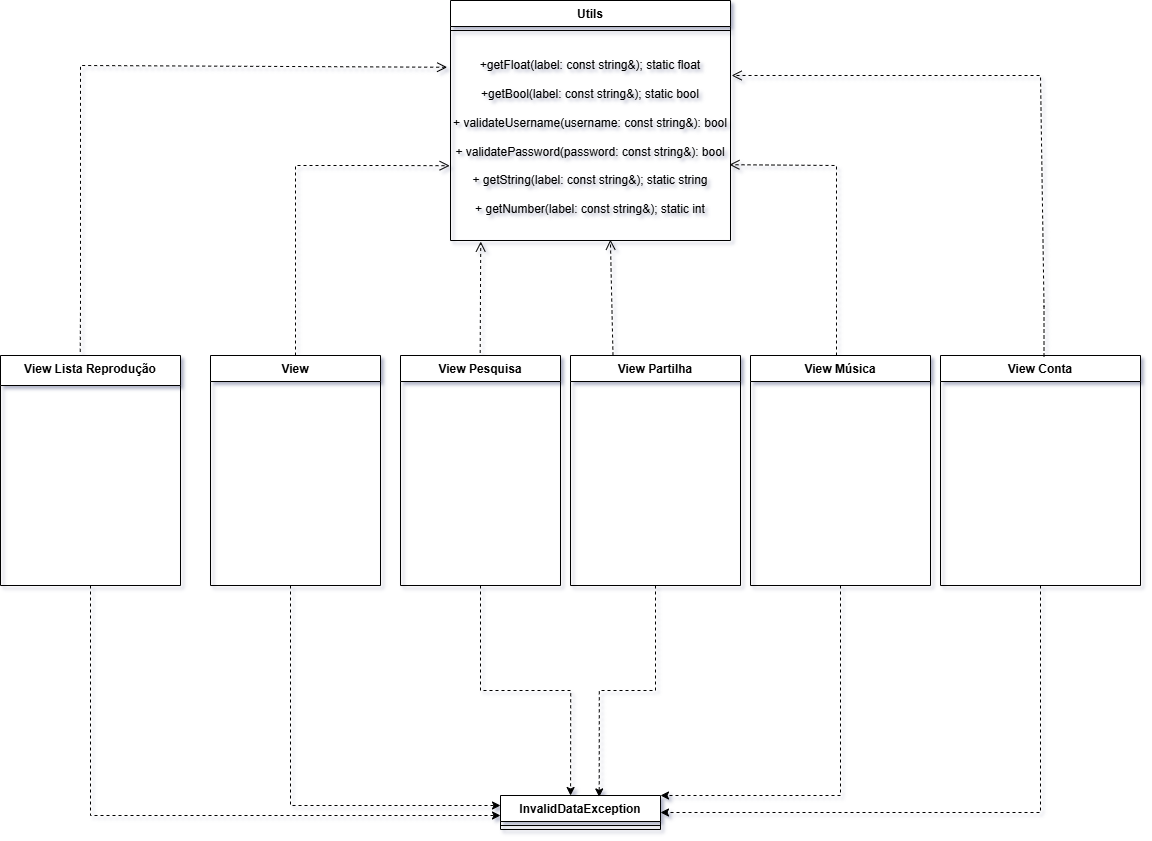

The diagram above was exported from draw.io. Its source (the exported page's mxGraphModel, read from the mxfile embedded in the PNG):
<mxGraphModel dx="2721" dy="1124" grid="1" gridSize="10" guides="1" tooltips="1" connect="1" arrows="1" fold="1" page="1" pageScale="1" pageWidth="827" pageHeight="1169" math="0" shadow="0">
  <root>
    <mxCell id="0" />
    <mxCell id="1" parent="0" />
    <mxCell id="_-fTkpyCh-WG-ixHy8mi-40" edge="1" parent="1" source="_-fTkpyCh-WG-ixHy8mi-1" style="edgeStyle=orthogonalEdgeStyle;rounded=0;orthogonalLoop=1;jettySize=auto;html=1;dashed=1;">
      <mxGeometry relative="1" as="geometry">
        <Array as="points">
          <mxPoint x="20" y="1400" />
        </Array>
        <mxPoint x="430" y="1400" as="targetPoint" />
      </mxGeometry>
    </mxCell>
    <mxCell id="_-fTkpyCh-WG-ixHy8mi-1" collapsed="1" parent="1" style="swimlane;fontStyle=1;align=center;verticalAlign=top;childLayout=stackLayout;horizontal=1;startSize=30;horizontalStack=0;resizeParent=1;resizeParentMax=0;resizeLast=0;collapsible=1;marginBottom=0;whiteSpace=wrap;html=1;" value="View Lista Reprodução" vertex="1">
      <mxGeometry height="230" width="180" x="-70" y="940" as="geometry">
        <mxRectangle height="34" width="160" x="-50" y="940" as="alternateBounds" />
      </mxGeometry>
    </mxCell>
    <mxCell id="_-fTkpyCh-WG-ixHy8mi-2" parent="_-fTkpyCh-WG-ixHy8mi-1" style="line;strokeWidth=1;fillColor=none;align=left;verticalAlign=middle;spacingTop=-1;spacingLeft=3;spacingRight=3;rotatable=0;labelPosition=right;points=[];portConstraint=eastwest;strokeColor=inherit;" value="" vertex="1">
      <mxGeometry height="8" width="160" y="26" as="geometry" />
    </mxCell>
    <mxCell id="_-fTkpyCh-WG-ixHy8mi-3" collapsed="1" parent="1" style="swimlane;fontStyle=1;align=center;verticalAlign=top;childLayout=stackLayout;horizontal=1;startSize=26;horizontalStack=0;resizeParent=1;resizeParentMax=0;resizeLast=0;collapsible=1;marginBottom=0;whiteSpace=wrap;html=1;" value="View" vertex="1">
      <mxGeometry height="230" width="170" x="140" y="940" as="geometry">
        <mxRectangle height="34" width="160" x="140" y="940" as="alternateBounds" />
      </mxGeometry>
    </mxCell>
    <mxCell id="_-fTkpyCh-WG-ixHy8mi-4" parent="_-fTkpyCh-WG-ixHy8mi-3" style="line;strokeWidth=1;fillColor=none;align=left;verticalAlign=middle;spacingTop=-1;spacingLeft=3;spacingRight=3;rotatable=0;labelPosition=right;points=[];portConstraint=eastwest;strokeColor=inherit;" value="" vertex="1">
      <mxGeometry height="8" width="160" y="26" as="geometry" />
    </mxCell>
    <mxCell id="_-fTkpyCh-WG-ixHy8mi-5" collapsed="1" parent="1" style="swimlane;fontStyle=1;align=center;verticalAlign=top;childLayout=stackLayout;horizontal=1;startSize=26;horizontalStack=0;resizeParent=1;resizeParentMax=0;resizeLast=0;collapsible=1;marginBottom=0;whiteSpace=wrap;html=1;" value="View Pesquisa" vertex="1">
      <mxGeometry height="230" width="160" x="330" y="940" as="geometry">
        <mxRectangle height="34" width="160" x="330" y="940" as="alternateBounds" />
      </mxGeometry>
    </mxCell>
    <mxCell id="_-fTkpyCh-WG-ixHy8mi-6" parent="_-fTkpyCh-WG-ixHy8mi-5" style="line;strokeWidth=1;fillColor=none;align=left;verticalAlign=middle;spacingTop=-1;spacingLeft=3;spacingRight=3;rotatable=0;labelPosition=right;points=[];portConstraint=eastwest;strokeColor=inherit;" value="" vertex="1">
      <mxGeometry height="8" width="160" y="26" as="geometry" />
    </mxCell>
    <mxCell id="_-fTkpyCh-WG-ixHy8mi-7" collapsed="1" parent="1" style="swimlane;fontStyle=1;align=center;verticalAlign=top;childLayout=stackLayout;horizontal=1;startSize=26;horizontalStack=0;resizeParent=1;resizeParentMax=0;resizeLast=0;collapsible=1;marginBottom=0;whiteSpace=wrap;html=1;" value="View Partilha" vertex="1">
      <mxGeometry height="230" width="170" x="500" y="940" as="geometry">
        <mxRectangle height="34" width="160" x="500" y="940" as="alternateBounds" />
      </mxGeometry>
    </mxCell>
    <mxCell id="_-fTkpyCh-WG-ixHy8mi-8" parent="_-fTkpyCh-WG-ixHy8mi-7" style="line;strokeWidth=1;fillColor=none;align=left;verticalAlign=middle;spacingTop=-1;spacingLeft=3;spacingRight=3;rotatable=0;labelPosition=right;points=[];portConstraint=eastwest;strokeColor=inherit;" value="" vertex="1">
      <mxGeometry height="8" width="160" y="26" as="geometry" />
    </mxCell>
    <mxCell id="_-fTkpyCh-WG-ixHy8mi-43" edge="1" parent="1" source="_-fTkpyCh-WG-ixHy8mi-9" style="edgeStyle=orthogonalEdgeStyle;rounded=0;orthogonalLoop=1;jettySize=auto;html=1;entryX=1;entryY=0;entryDx=0;entryDy=0;dashed=1;" target="_-fTkpyCh-WG-ixHy8mi-17">
      <mxGeometry relative="1" as="geometry">
        <Array as="points">
          <mxPoint x="770" y="1380" />
        </Array>
      </mxGeometry>
    </mxCell>
    <mxCell id="_-fTkpyCh-WG-ixHy8mi-9" collapsed="1" parent="1" style="swimlane;fontStyle=1;align=center;verticalAlign=top;childLayout=stackLayout;horizontal=1;startSize=26;horizontalStack=0;resizeParent=1;resizeParentMax=0;resizeLast=0;collapsible=1;marginBottom=0;whiteSpace=wrap;html=1;" value="View Música" vertex="1">
      <mxGeometry height="230" width="180" x="680" y="940" as="geometry">
        <mxRectangle height="34" width="160" x="680" y="940" as="alternateBounds" />
      </mxGeometry>
    </mxCell>
    <mxCell id="_-fTkpyCh-WG-ixHy8mi-10" parent="_-fTkpyCh-WG-ixHy8mi-9" style="line;strokeWidth=1;fillColor=none;align=left;verticalAlign=middle;spacingTop=-1;spacingLeft=3;spacingRight=3;rotatable=0;labelPosition=right;points=[];portConstraint=eastwest;strokeColor=inherit;" value="" vertex="1">
      <mxGeometry height="8" width="160" y="26" as="geometry" />
    </mxCell>
    <mxCell id="_-fTkpyCh-WG-ixHy8mi-42" edge="1" parent="1" source="_-fTkpyCh-WG-ixHy8mi-11" style="edgeStyle=orthogonalEdgeStyle;rounded=0;orthogonalLoop=1;jettySize=auto;html=1;entryX=1;entryY=0.5;entryDx=0;entryDy=0;dashed=1;" target="_-fTkpyCh-WG-ixHy8mi-17">
      <mxGeometry relative="1" as="geometry">
        <Array as="points">
          <mxPoint x="970" y="1397" />
        </Array>
      </mxGeometry>
    </mxCell>
    <mxCell id="_-fTkpyCh-WG-ixHy8mi-11" collapsed="1" parent="1" style="swimlane;fontStyle=1;align=center;verticalAlign=top;childLayout=stackLayout;horizontal=1;startSize=26;horizontalStack=0;resizeParent=1;resizeParentMax=0;resizeLast=0;collapsible=1;marginBottom=0;whiteSpace=wrap;html=1;" value="View Conta" vertex="1">
      <mxGeometry height="230" width="200" x="870" y="940" as="geometry">
        <mxRectangle height="34" width="190" x="870" y="940" as="alternateBounds" />
      </mxGeometry>
    </mxCell>
    <mxCell id="_-fTkpyCh-WG-ixHy8mi-12" parent="_-fTkpyCh-WG-ixHy8mi-11" style="line;strokeWidth=1;fillColor=none;align=left;verticalAlign=middle;spacingTop=-1;spacingLeft=3;spacingRight=3;rotatable=0;labelPosition=right;points=[];portConstraint=eastwest;strokeColor=inherit;" value="" vertex="1">
      <mxGeometry height="8" width="190" y="26" as="geometry" />
    </mxCell>
    <mxCell id="_-fTkpyCh-WG-ixHy8mi-14" parent="1" style="swimlane;fontStyle=1;align=center;verticalAlign=top;childLayout=stackLayout;horizontal=1;startSize=26;horizontalStack=0;resizeParent=1;resizeParentMax=0;resizeLast=0;collapsible=1;marginBottom=0;whiteSpace=wrap;html=1;" value="Utils" vertex="1">
      <mxGeometry height="240" width="280" x="380" y="585" as="geometry">
        <mxRectangle height="160" width="180" x="440" y="710" as="alternateBounds" />
      </mxGeometry>
    </mxCell>
    <mxCell id="_-fTkpyCh-WG-ixHy8mi-15" parent="_-fTkpyCh-WG-ixHy8mi-14" style="line;strokeWidth=1;fillColor=none;align=left;verticalAlign=middle;spacingTop=-1;spacingLeft=3;spacingRight=3;rotatable=0;labelPosition=right;points=[];portConstraint=eastwest;strokeColor=inherit;" value="" vertex="1">
      <mxGeometry height="8" width="280" y="26" as="geometry" />
    </mxCell>
    <mxCell id="_-fTkpyCh-WG-ixHy8mi-16" parent="_-fTkpyCh-WG-ixHy8mi-14" style="text;html=1;whiteSpace=wrap;strokeColor=none;fillColor=none;align=center;verticalAlign=middle;rounded=0;" value="&lt;div&gt;+getFloat(label: const string&amp;amp;); static float&lt;/div&gt;&lt;div&gt;&lt;br&gt;&lt;/div&gt;&lt;div&gt;+getBool(label: const string&amp;amp;); static bool&lt;/div&gt;&lt;div&gt;&lt;br&gt;&lt;/div&gt;&lt;div&gt;+ validateUsername(username: const string&amp;amp;): bool&lt;/div&gt;&lt;div&gt;&lt;br&gt;&lt;/div&gt;&lt;div&gt;+ validatePassword(password: const string&amp;amp;): bool&lt;/div&gt;&lt;div&gt;&lt;br&gt;&lt;/div&gt;&lt;div&gt;+ getString(label: const string&amp;amp;); static string&lt;/div&gt;&lt;div&gt;&lt;br&gt;&lt;/div&gt;&lt;div&gt;+ getNumber(label: const string&amp;amp;); static int&lt;/div&gt;" vertex="1">
      <mxGeometry height="206" width="280" y="34" as="geometry" />
    </mxCell>
    <mxCell id="_-fTkpyCh-WG-ixHy8mi-17" parent="1" style="swimlane;fontStyle=1;align=center;verticalAlign=top;childLayout=stackLayout;horizontal=1;startSize=26;horizontalStack=0;resizeParent=1;resizeParentMax=0;resizeLast=0;collapsible=1;marginBottom=0;whiteSpace=wrap;html=1;" value="InvalidDataException" vertex="1">
      <mxGeometry height="34" width="160" x="430" y="1380" as="geometry" />
    </mxCell>
    <mxCell id="_-fTkpyCh-WG-ixHy8mi-19" parent="_-fTkpyCh-WG-ixHy8mi-17" style="line;strokeWidth=1;fillColor=none;align=left;verticalAlign=middle;spacingTop=-1;spacingLeft=3;spacingRight=3;rotatable=0;labelPosition=right;points=[];portConstraint=eastwest;strokeColor=inherit;" value="" vertex="1">
      <mxGeometry height="8" width="160" y="26" as="geometry" />
    </mxCell>
    <mxCell id="_-fTkpyCh-WG-ixHy8mi-26" edge="1" parent="1" source="_-fTkpyCh-WG-ixHy8mi-3" style="html=1;verticalAlign=bottom;endArrow=open;dashed=1;endSize=8;curved=0;rounded=0;exitX=0.5;exitY=0;exitDx=0;exitDy=0;entryX=-0.003;entryY=0.637;entryDx=0;entryDy=0;entryPerimeter=0;" target="_-fTkpyCh-WG-ixHy8mi-16" value="">
      <mxGeometry relative="1" as="geometry">
        <Array as="points">
          <mxPoint x="225" y="890" />
          <mxPoint x="225" y="750" />
          <mxPoint x="320" y="750" />
        </Array>
        <mxPoint x="420" y="870" as="sourcePoint" />
        <mxPoint x="510" y="890" as="targetPoint" />
      </mxGeometry>
    </mxCell>
    <mxCell id="_-fTkpyCh-WG-ixHy8mi-28" edge="1" parent="1" source="_-fTkpyCh-WG-ixHy8mi-5" style="html=1;verticalAlign=bottom;endArrow=open;dashed=1;endSize=8;curved=0;rounded=0;exitX=0.498;exitY=-0.011;exitDx=0;exitDy=0;exitPerimeter=0;entryX=0.108;entryY=1.005;entryDx=0;entryDy=0;entryPerimeter=0;" target="_-fTkpyCh-WG-ixHy8mi-16" value="">
      <mxGeometry relative="1" as="geometry">
        <mxPoint x="450" y="900" as="sourcePoint" />
        <mxPoint x="370" y="900" as="targetPoint" />
      </mxGeometry>
    </mxCell>
    <mxCell id="_-fTkpyCh-WG-ixHy8mi-29" edge="1" parent="1" source="_-fTkpyCh-WG-ixHy8mi-7" style="html=1;verticalAlign=bottom;endArrow=open;dashed=1;endSize=8;curved=0;rounded=0;exitX=0.25;exitY=0;exitDx=0;exitDy=0;entryX=0.571;entryY=0.996;entryDx=0;entryDy=0;entryPerimeter=0;" target="_-fTkpyCh-WG-ixHy8mi-16" value="">
      <mxGeometry relative="1" as="geometry">
        <mxPoint x="400" y="981" as="sourcePoint" />
        <mxPoint x="400" y="870" as="targetPoint" />
      </mxGeometry>
    </mxCell>
    <mxCell id="_-fTkpyCh-WG-ixHy8mi-30" edge="1" parent="1" style="html=1;verticalAlign=bottom;endArrow=open;dashed=1;endSize=8;curved=0;rounded=0;exitX=0.5;exitY=0;exitDx=0;exitDy=0;entryX=0.996;entryY=0.632;entryDx=0;entryDy=0;entryPerimeter=0;" target="_-fTkpyCh-WG-ixHy8mi-16" value="">
      <mxGeometry relative="1" as="geometry">
        <Array as="points">
          <mxPoint x="766" y="890" />
          <mxPoint x="766" y="750" />
        </Array>
        <mxPoint x="766" y="940" as="sourcePoint" />
        <mxPoint x="920" y="750" as="targetPoint" />
      </mxGeometry>
    </mxCell>
    <mxCell id="_-fTkpyCh-WG-ixHy8mi-31" edge="1" parent="1" style="html=1;verticalAlign=bottom;endArrow=open;dashed=1;endSize=8;curved=0;rounded=0;exitX=0.5;exitY=0;exitDx=0;exitDy=0;entryX=1.004;entryY=0.199;entryDx=0;entryDy=0;entryPerimeter=0;" target="_-fTkpyCh-WG-ixHy8mi-16" value="">
      <mxGeometry relative="1" as="geometry">
        <Array as="points">
          <mxPoint x="973.5" y="891" />
          <mxPoint x="970" y="660" />
        </Array>
        <mxPoint x="973.5" y="941" as="sourcePoint" />
        <mxPoint x="866.5" y="750" as="targetPoint" />
      </mxGeometry>
    </mxCell>
    <mxCell id="_-fTkpyCh-WG-ixHy8mi-32" edge="1" parent="1" source="_-fTkpyCh-WG-ixHy8mi-1" style="html=1;verticalAlign=bottom;endArrow=open;dashed=1;endSize=8;curved=0;rounded=0;exitX=0.443;exitY=-0.016;exitDx=0;exitDy=0;exitPerimeter=0;entryX=-0.012;entryY=0.159;entryDx=0;entryDy=0;entryPerimeter=0;" target="_-fTkpyCh-WG-ixHy8mi-16" value="">
      <mxGeometry relative="1" as="geometry">
        <Array as="points">
          <mxPoint x="10" y="890" />
          <mxPoint x="10" y="650" />
        </Array>
        <mxPoint x="20" y="940" as="sourcePoint" />
        <mxPoint x="174" y="750" as="targetPoint" />
      </mxGeometry>
    </mxCell>
    <mxCell id="_-fTkpyCh-WG-ixHy8mi-41" edge="1" parent="1" style="edgeStyle=orthogonalEdgeStyle;rounded=0;orthogonalLoop=1;jettySize=auto;html=1;dashed=1;">
      <mxGeometry relative="1" as="geometry">
        <Array as="points">
          <mxPoint x="220" y="1170" />
          <mxPoint x="220" y="1390" />
        </Array>
        <mxPoint x="250" y="1170" as="sourcePoint" />
        <mxPoint x="430" y="1390" as="targetPoint" />
      </mxGeometry>
    </mxCell>
    <mxCell id="_-fTkpyCh-WG-ixHy8mi-44" edge="1" parent="1" source="_-fTkpyCh-WG-ixHy8mi-5" style="edgeStyle=orthogonalEdgeStyle;rounded=0;orthogonalLoop=1;jettySize=auto;html=1;entryX=0.438;entryY=0;entryDx=0;entryDy=0;entryPerimeter=0;dashed=1;" target="_-fTkpyCh-WG-ixHy8mi-17">
      <mxGeometry relative="1" as="geometry" />
    </mxCell>
    <mxCell id="_-fTkpyCh-WG-ixHy8mi-45" edge="1" parent="1" source="_-fTkpyCh-WG-ixHy8mi-7" style="edgeStyle=orthogonalEdgeStyle;rounded=0;orthogonalLoop=1;jettySize=auto;html=1;entryX=0.617;entryY=0.042;entryDx=0;entryDy=0;entryPerimeter=0;dashed=1;" target="_-fTkpyCh-WG-ixHy8mi-17">
      <mxGeometry relative="1" as="geometry" />
    </mxCell>
  </root>
</mxGraphModel>